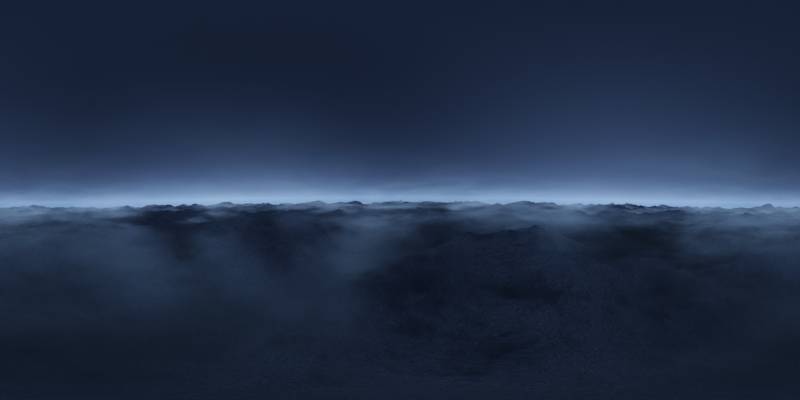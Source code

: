 # Source: sky.blend  (saved by Blender 2.93.20; exported with 4.5.12 LTS)
import bpy
from mathutils import Matrix  # noqa: F401  (used for matrix-valued properties, if any)

bpy.ops.wm.read_factory_settings(use_empty=True)
scene = bpy.context.scene
scene.name = 'Scene'

# ---- collections
col_collection = bpy.data.collections.new('Collection'); scene.collection.children.link(col_collection)

# ---- materials (node trees are filled in below, after node groups)
mat_material_001 = bpy.data.materials.new('Material.001')
mat_material_001.displacement_method = 'DISPLACEMENT'
mat_clouds = bpy.data.materials.new('clouds')

# ---- material node trees
mat_material_001.use_nodes = True; mat_material_001.node_tree.nodes.clear()
_N = mat_material_001.node_tree.nodes; _L = mat_material_001.node_tree.links
n0 = _N.new('ShaderNodeOutputMaterial'); n0.name = 'Material Output'; n0.location = (474, 300)
n1 = _N.new('ShaderNodeDisplacement'); n1.name = 'Displacement'; n1.location = (-240, -171)
n1.inputs[2].default_value = 1.3
n2 = _N.new('ShaderNodeTexNoise'); n2.name = 'Noise Texture'; n2.location = (-1049, -72)
n2.inputs[2].default_value = 14.6
n2.inputs[3].default_value = 10.1
n3 = _N.new('ShaderNodeMath'); n3.name = 'Math'; n3.location = (-829, -121)
n3.operation = 'POWER'
n3.inputs[1].default_value = 3.0
n3.inputs[2].default_value = 0.0
n4 = _N.new('ShaderNodeTexNoise'); n4.name = 'Musgrave Texture'; n4.location = (-440, 319)
n4.width = 150
n4.normalize = False
n4.inputs[2].default_value = 10.0
n4.inputs[3].default_value = 14.0
n4.inputs[4].default_value = 1.0
n5 = _N.new('ShaderNodeBump'); n5.name = 'Bump'; n5.location = (-217, 301)
n5.inputs[1].default_value = 0.3
n5.inputs[2].default_value = 1.0
n6 = _N.new('ShaderNodeBsdfPrincipled'); n6.name = 'Principled BSDF'; n6.location = (69, 351)
n6.distribution = 'GGX'
n6.subsurface_method = 'BURLEY'
n6.inputs[2].default_value = 1.0
n6.inputs[3].default_value = 1.45
n6.inputs[27].default_value = (0.0, 0.0, 0.0, 1.0)
n6.inputs[28].default_value = 1.0
n7 = _N.new('ShaderNodeValToRGB'); n7.name = 'ColorRamp.001'; n7.location = (-283, 599)
while len(n7.color_ramp.elements) > 1: n7.color_ramp.elements.remove(n7.color_ramp.elements[-1])
n7.color_ramp.elements[0].position = 0.0; n7.color_ramp.elements[0].color = (0.0612, 0.1037, 0.02014, 1.0)
_e = n7.color_ramp.elements.new(0.1591); _e.color = (1.0, 1.0, 1.0, 1.0)
n8 = _N.new('ShaderNodeValToRGB'); n8.name = 'ColorRamp'; n8.location = (-609, -10)
while len(n8.color_ramp.elements) > 1: n8.color_ramp.elements.remove(n8.color_ramp.elements[-1])
n8.color_ramp.elements[0].position = 0.0; n8.color_ramp.elements[0].color = (0.0, 0.0, 0.0, 1.0)
_e = n8.color_ramp.elements.new(1.0); _e.color = (1.0, 1.0, 1.0, 1.0)
_L.new(n1.outputs[0], n0.inputs[2])
_L.new(n2.outputs[0], n3.inputs[0])
_L.new(n8.outputs[0], n1.inputs[0])
_L.new(n3.outputs[0], n8.inputs[0])
_L.new(n4.outputs[0], n5.inputs[3])
_L.new(n5.outputs[0], n6.inputs[5])
_L.new(n6.outputs[0], n0.inputs[0])
_L.new(n8.outputs[0], n7.inputs[0])
_L.new(n7.outputs[0], n6.inputs[0])
n0.is_active_output = True
mat_clouds.use_nodes = True; mat_clouds.node_tree.nodes.clear()
_N = mat_clouds.node_tree.nodes; _L = mat_clouds.node_tree.links
n0 = _N.new('ShaderNodeOutputMaterial'); n0.name = 'Material Output'; n0.location = (358, 300)
n1 = _N.new('ShaderNodeTexGradient'); n1.name = 'Gradient Texture'; n1.location = (-588, 140)
n2 = _N.new('ShaderNodeMapping'); n2.name = 'Mapping'; n2.location = (-1157, 200)
n2.width = 240
n2.inputs[1].default_value = (0.2, 0.0, 0.0)
n2.inputs[2].default_value = (0.0, -1.571, 0.0)
n2.inputs[3].default_value = (0.1, 1.0, 0.2)
n3 = _N.new('ShaderNodeTexCoord'); n3.name = 'Texture Coordinate'; n3.location = (-1789, 475)
n4 = _N.new('ShaderNodeMapping'); n4.name = 'Mapping.001'; n4.location = (-1233, 539)
n4.width = 240
n4.inputs[1].default_value = (0.2, 0.0, 0.0)
n4.inputs[3].default_value = (1.0, 1.0, 5.5)
n5 = _N.new('ShaderNodeTexNoise'); n5.name = 'Musgrave Texture'; n5.location = (-781, 368)
n5.width = 150
n5.normalize = False
n5.inputs[2].default_value = 0.6
n5.inputs[3].default_value = 14.0
n5.inputs[4].default_value = 0.6156
n6 = _N.new('ShaderNodeVolumePrincipled'); n6.name = 'Principled Volume'; n6.location = (27, 271)
n6.inputs[0].default_value = (1.0, 1.0, 1.0, 1.0)
n6.inputs[7].default_value = (0.31, 0.5371, 1.0, 1.0)
n6.inputs[10].default_value = 200.0
n7 = _N.new('ShaderNodeMath'); n7.name = 'Math'; n7.location = (-413, 262)
n7.operation = 'MULTIPLY'
n7.inputs[2].default_value = 0.0
_L.new(n6.outputs[0], n0.inputs[1])
_L.new(n5.outputs[0], n7.inputs[0])
_L.new(n2.outputs[0], n1.inputs[0])
_L.new(n3.outputs[3], n2.inputs[0])
_L.new(n1.outputs[1], n7.inputs[1])
_L.new(n3.outputs[3], n4.inputs[0])
_L.new(n4.outputs[0], n5.inputs[0])
_L.new(n7.outputs[0], n6.inputs[6])
_L.new(n7.outputs[0], n6.inputs[2])
n0.is_active_output = True

# ---- world
world_world = bpy.data.worlds.new('World'); scene.world = world_world
world_world.use_nodes = True; world_world.node_tree.nodes.clear()
_N = world_world.node_tree.nodes; _L = world_world.node_tree.links
n0 = _N.new('ShaderNodeTexSky'); n0.name = 'Sky Texture'; n0.location = (-232, 440)
n0.sun_disc = False
n0.sun_size = 0.01824
n0.sun_elevation = 0.5637
n0.sun_rotation = 0.761
n0.altitude = 3.66e+04
n0.dust_density = 0.0
n0.ozone_density = 4.269
n1 = _N.new('ShaderNodeOutputWorld'); n1.name = 'World Output'; n1.location = (309, 340)
n2 = _N.new('ShaderNodeBackground'); n2.name = 'Background'; n2.location = (62, 337)
_L.new(n2.outputs[0], n1.inputs[0])
_L.new(n0.outputs[0], n2.inputs[0])
n1.is_active_output = True
world_world.color = (0.05088, 0.05088, 0.05088)
world_world.use_sun_shadow = False
world_world.sun_shadow_jitter_overblur = 0.0

# ---- cameras
cam_camera = bpy.data.cameras.new('Camera')
cam_camera.type = 'PANO'
cam_camera.clip_end = 100.0
cam_camera.ortho_scale = 7.314
cam_camera.panorama_type = 'EQUIRECTANGULAR'

# ---- meshes
me_plane_002 = bpy.data.meshes.new('Plane.002')
me_plane_002.from_pydata([(-9.975, -9.975, 0.0), (9.975, -9.975, 0.0), (-9.975, 9.975, 0.0), (9.975, 9.975, 0.0)], [], [(0, 1, 3, 2)])
me_plane_002.polygons.foreach_set('use_smooth', [True] * 1)
_uv = me_plane_002.uv_layers.new(name='UVMap')
_uv.uv.foreach_set('vector', [0.0, 0.0, 1.0, 0.0, 1.0, 1.0, 0.0, 1.0])
me_plane_002.materials.append(mat_material_001)
me_plane_002.use_remesh_fix_poles = True
me_plane_002.use_remesh_preserve_attributes = False
me_plane_002.use_mirror_vertex_groups = False
me_plane_002.update()
me_cube_001 = bpy.data.meshes.new('Cube.001')
me_cube_001.from_pydata([(-9.86, -9.86, -0.2734), (-9.86, -9.86, 1.313), (-9.86, 9.86, -0.2734), (-9.86, 9.86, 1.313), (9.86, -9.86, -0.2734), (9.86, -9.86, 1.313), (9.86, 9.86, -0.2734), (9.86, 9.86, 1.313)], [], [(0, 1, 3, 2), (2, 3, 7, 6), (6, 7, 5, 4), (4, 5, 1, 0), (2, 6, 4, 0), (7, 3, 1, 5)])
_uv = me_cube_001.uv_layers.new(name='UVMap')
_uv.uv.foreach_set('vector', [0.375, 0.0, 0.625, 0.0, 0.625, 0.25, 0.375, 0.25, 0.375, 0.25, 0.625, 0.25, 0.625, 0.5, 0.375, 0.5, 0.375, 0.5, 0.625, 0.5, 0.625, 0.75, 0.375, 0.75, 0.375, 0.75, 0.625, 0.75, 0.625, 1.0, 0.375, 1.0, 0.125, 0.5, 0.375, 0.5, 0.375, 0.75, 0.125, 0.75, 0.625, 0.5, 0.875, 0.5, 0.875, 0.75, 0.625, 0.75])
me_cube_001.materials.append(mat_clouds)
me_cube_001.use_remesh_fix_poles = True
me_cube_001.use_remesh_preserve_attributes = False
me_cube_001.use_mirror_vertex_groups = False
me_cube_001.update()

# ---- objects
ob_camera = bpy.data.objects.new('Camera', cam_camera)
ob_plane = bpy.data.objects.new('Plane', me_plane_002)
ob_cube = bpy.data.objects.new('Cube', me_cube_001)

# ---- transforms, parenting, visibility, modifiers, constraints
ob_camera.location = (0.0, 0.0, 0.0)
ob_camera.rotation_euler = (1.55, -1.289e-06, 0.9809)
ob_camera.scale = (1.0, 1.0, 1.0)
ob_camera.lock_rotations_4d = False
ob_camera.empty_display_type = 'ARROWS'
ob_camera.color = (0.0, 0.0, 0.0, 0.0)
ob_camera.display_type = 'WIRE'
ob_camera.lineart.crease_threshold = 0.0
ob_plane.location = (0.0, 0.0, 0.0)
ob_plane.lineart.crease_threshold = 0.0
ob_plane.cycles.use_adaptive_subdivision = True
ob_plane.cycles.dicing_rate = 3.0
_m = ob_plane.modifiers.new('Subdivision', 'SUBSURF')
_m.uv_smooth = 'PRESERVE_CORNERS'
_m.subdivision_type = 'SIMPLE'
_m.levels = 3
_m.render_levels = 3
ob_cube.location = (0.0, 0.0, -0.3623)
ob_cube.lineart.crease_threshold = 0.0

# ---- collection membership
col_collection.objects.link(ob_camera)
col_collection.objects.link(ob_plane)
col_collection.objects.link(ob_cube)

# ---- scene / render settings (as saved in the file)
scene.camera = ob_camera
scene.frame_start = 1; scene.frame_end = 250; scene.frame_set(1)
scene.render.engine = 'CYCLES'
scene.render.image_settings.file_format = 'HDR'
scene.render.image_settings.color_mode = 'RGB'
scene.render.image_settings.color_depth = '32'
scene.render.image_settings.compression = 100
scene.render.resolution_x = 4096
scene.render.resolution_y = 2048
scene.cycles.feature_set = 'EXPERIMENTAL'
scene.cycles.samples = 128
scene.cycles.sampling_pattern = 'TABULATED_SOBOL'
scene.cycles.use_adaptive_sampling = False
scene.cycles.use_light_tree = False
scene.cycles.bake_type = 'ENVIRONMENT'
scene.view_settings.view_transform = 'Filmic'
bpy.context.view_layer.update()

